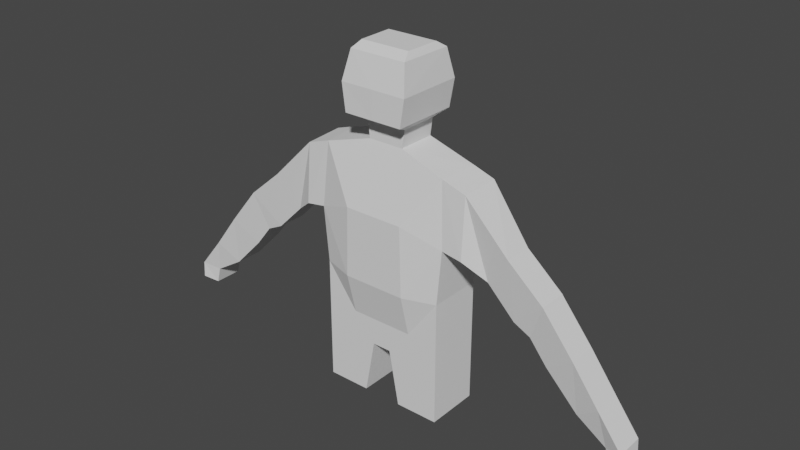 # Source: legless_man2a.blend  (saved by Blender 2.92.15; exported with 4.5.12 LTS)
import bpy
from mathutils import Matrix  # noqa: F401  (used for matrix-valued properties, if any)

bpy.ops.wm.read_factory_settings(use_empty=True)
scene = bpy.context.scene
scene.name = 'Scene'

# ---- collections
col_collection = bpy.data.collections.new('Collection'); scene.collection.children.link(col_collection)
col_ref = bpy.data.collections.new('ref-'); scene.collection.children.link(col_ref)

# ---- world
world_world = bpy.data.worlds.new('World'); scene.world = world_world
world_world.use_nodes = True; world_world.node_tree.nodes.clear()
_N = world_world.node_tree.nodes; _L = world_world.node_tree.links
n0 = _N.new('ShaderNodeOutputWorld'); n0.name = 'World Output'; n0.location = (300, 300)
n1 = _N.new('ShaderNodeBackground'); n1.name = 'Background'; n1.location = (10, 300)
n1.inputs[0].default_value = (0.05088, 0.05088, 0.05088, 1.0)
_L.new(n1.outputs[0], n0.inputs[0])
n0.is_active_output = True
world_world.color = (0.05088, 0.05088, 0.05088)
world_world.use_sun_shadow = False
world_world.sun_shadow_jitter_overblur = 0.0

# ---- meshes
me_plane = bpy.data.meshes.new('Plane')
me_plane.from_pydata([(0.1441, 0.074, 0.1877), (0.1441, -0.04924, 0.1877), (0.0, -0.07296, 0.1877), (0.0, 0.074, 0.1877), (0.0, -0.04924, 0.09085), (0.1441, -0.04924, 0.09085), (0.0, 0.074, 0.09085), (0.1441, 0.074, 0.09085), (0.1441, 0.074, 0.0), (0.0, 0.074, 0.02876), (0.1441, -0.04924, 0.0), (0.0, -0.04924, 0.02876), (0.1556, 0.074, 0.3135), (0.0, 0.09585, 0.347), (0.1556, -0.04924, 0.3135), (0.0, -0.07296, 0.347), (0.1556, 0.04983, 0.4606), (0.0, 0.05587, 0.4909), (0.1458, -0.0403, 0.4606), (0.0, -0.03175, 0.4909), (0.201, -0.04924, 0.306), (0.201, 0.074, 0.306), (0.2019, 0.04983, 0.4454), (0.2001, -0.03923, 0.4423), (0.2493, -0.02604, 0.2692), (0.2493, 0.03948, 0.2692), (0.3015, 0.02663, 0.3402), (0.3015, -0.03889, 0.3402), (0.3128, -0.02604, 0.2057), (0.3128, 0.03948, 0.2057), (0.3828, 0.02663, 0.2702), (0.3828, -0.03889, 0.2702), (0.3509, -0.02604, 0.1868), (0.3509, 0.03948, 0.1868), (0.3866, 0.02663, 0.265), (0.3866, -0.03889, 0.265), (0.3905, -0.02604, 0.1366), (0.3905, 0.03948, 0.1366), (0.4537, 0.02663, 0.1816), (0.4537, -0.03889, 0.1816), (0.4632, -0.02537, 0.06143), (0.4632, 0.04015, 0.06143), (0.5147, 0.02625, 0.1002), (0.5147, -0.03926, 0.1002), (0.5321, -0.02799, 0.01864), (0.5321, 0.03753, 0.01864), (0.5707, 0.02364, 0.02934), (0.5707, -0.04188, 0.02934), (0.07206, 0.074, 0.1877), (0.07206, -0.07296, 0.1877), (0.04075, 0.05587, 0.4909), (0.06795, 0.09585, 0.347), (0.07206, -0.04924, 0.09085), (0.07206, 0.074, 0.09085), (0.02163, 0.074, 0.02876), (0.02163, -0.04924, 0.02876), (0.06795, -0.07296, 0.347), (0.04075, -0.03175, 0.4909), (0.04639, 0.05566, 0.5309), (0.0, 0.05566, 0.5309), (0.0, -0.03043, 0.5309), (0.04639, -0.03043, 0.5309), (0.06803, 0.07992, 0.5497), (0.0, 0.07992, 0.5497), (0.0, -0.07059, 0.5497), (0.06803, -0.07059, 0.5497), (0.06747, 0.06941, 0.6757), (0.0, 0.06941, 0.6757), (0.0, -0.05452, 0.6756), (0.06586, -0.05452, 0.6756), (0.05856, 0.04763, 0.6897), (0.0, 0.04763, 0.6897), (0.0, -0.03274, 0.6896), (0.05696, -0.03274, 0.6896), (0.1441, -0.04924, -0.09782), (0.1441, 0.074, -0.09782), (0.04532, -0.04924, -0.09782), (0.04532, 0.074, -0.09782), (0.542, -0.02799, -0.01939), (0.542, 0.03753, -0.01939), (0.5733, 0.02364, -0.009432), (0.5733, -0.04188, -0.009432), (0.0, -0.07059, 0.612), (0.0, 0.08221, 0.6125), (0.07727, 0.08314, 0.6117), (0.07715, -0.06966, 0.6112)], [], [(12, 16, 22, 21), (5, 7, 0, 1), (52, 5, 1, 49), (49, 1, 14, 56), (54, 9, 6, 53), (55, 10, 5, 52), (10, 8, 7, 5), (53, 6, 3, 48), (8, 10, 74, 75), (48, 3, 13, 51), (1, 0, 12, 14), (57, 18, 16, 50), (51, 13, 17, 50), (56, 14, 18, 57), (22, 23, 27, 26), (14, 12, 21, 20), (16, 18, 23, 22), (18, 14, 20, 23), (27, 24, 28, 31), (20, 21, 25, 24), (23, 20, 24, 27), (21, 22, 26, 25), (29, 30, 34, 33), (25, 26, 30, 29), (26, 27, 31, 30), (24, 25, 29, 28), (34, 35, 39, 38), (30, 31, 35, 34), (28, 29, 33, 32), (31, 28, 32, 35), (39, 36, 40, 43), (32, 33, 37, 36), (35, 32, 36, 39), (33, 34, 38, 37), (42, 43, 47, 46), (37, 38, 42, 41), (38, 39, 43, 42), (36, 37, 41, 40), (46, 47, 81, 80), (40, 41, 45, 44), (43, 40, 44, 47), (41, 42, 46, 45), (15, 56, 57, 19), (12, 51, 50, 16), (57, 50, 58, 61), (0, 48, 51, 12), (11, 9, 54, 55), (7, 53, 48, 0), (11, 55, 52, 4), (8, 54, 53, 7), (2, 49, 56, 15), (4, 52, 49, 2), (61, 58, 62, 65), (50, 17, 59, 58), (19, 57, 61, 60), (84, 83, 67, 66), (60, 61, 65, 64), (58, 59, 63, 62), (68, 69, 73, 72), (85, 84, 66, 69), (82, 85, 69, 68), (72, 73, 70, 71), (66, 67, 71, 70), (69, 66, 70, 73), (76, 77, 75, 74), (55, 54, 77, 76), (10, 55, 76, 74), (54, 8, 75, 77), (78, 79, 80, 81), (44, 45, 79, 78), (47, 44, 78, 81), (45, 46, 80, 79), (64, 65, 85, 82), (65, 62, 84, 85), (62, 63, 83, 84)])
_uv = me_plane.uv_layers.new(name='UVMap')
_uv.uv.foreach_set('vector', [1.0, 1.0, 1.0, 1.0, 1.0, 1.0, 1.0, 1.0, 1.0, 0.0, 1.0, 1.0, 1.0, 1.0, 1.0, 0.0, 0.5, 0.0, 1.0, 0.0, 1.0, 0.0, 0.5, 0.0, 0.5, 0.0, 1.0, 0.0, 1.0, 0.0, 0.5, 0.0, 0.5, 1.0, 0.0, 1.0, 0.0, 1.0, 0.5, 1.0, 0.5, 0.0, 1.0, 0.0, 1.0, 0.0, 0.5, 0.0, 1.0, 0.0, 1.0, 1.0, 1.0, 1.0, 1.0, 0.0, 0.5, 1.0, 0.0, 1.0, 0.0, 1.0, 0.5, 1.0, 1.0, 1.0, 1.0, 0.0, 1.0, 0.0, 1.0, 1.0, 0.5, 1.0, 0.0, 1.0, 0.0, 1.0, 0.5, 1.0, 1.0, 0.0, 1.0, 1.0, 1.0, 1.0, 1.0, 0.0, 0.5, 0.0, 1.0, 0.0, 1.0, 1.0, 0.5, 1.0, 0.5, 1.0, 0.0, 1.0, 0.0, 1.0, 0.5, 1.0, 0.5, 0.0, 1.0, 0.0, 1.0, 0.0, 0.5, 0.0, 1.0, 1.0, 1.0, 0.0, 1.0, 0.0, 1.0, 1.0, 1.0, 0.0, 1.0, 1.0, 1.0, 1.0, 1.0, 0.0, 1.0, 1.0, 1.0, 0.0, 1.0, 0.0, 1.0, 1.0, 1.0, 0.0, 1.0, 0.0, 1.0, 0.0, 1.0, 0.0, 1.0, 0.0, 1.0, 0.0, 1.0, 0.0, 1.0, 0.0, 1.0, 0.0, 1.0, 1.0, 1.0, 1.0, 1.0, 0.0, 1.0, 0.0, 1.0, 0.0, 1.0, 0.0, 1.0, 0.0, 1.0, 1.0, 1.0, 1.0, 1.0, 1.0, 1.0, 1.0, 1.0, 1.0, 1.0, 1.0, 1.0, 1.0, 1.0, 1.0, 1.0, 1.0, 1.0, 1.0, 1.0, 1.0, 1.0, 1.0, 1.0, 1.0, 1.0, 0.0, 1.0, 0.0, 1.0, 1.0, 1.0, 0.0, 1.0, 1.0, 1.0, 1.0, 1.0, 0.0, 1.0, 1.0, 1.0, 0.0, 1.0, 0.0, 1.0, 1.0, 1.0, 1.0, 1.0, 0.0, 1.0, 0.0, 1.0, 1.0, 1.0, 0.0, 1.0, 1.0, 1.0, 1.0, 1.0, 0.0, 1.0, 0.0, 1.0, 0.0, 1.0, 0.0, 1.0, 0.0, 1.0, 0.0, 1.0, 0.0, 1.0, 0.0, 1.0, 0.0, 1.0, 0.0, 1.0, 1.0, 1.0, 1.0, 1.0, 0.0, 1.0, 0.0, 1.0, 0.0, 1.0, 0.0, 1.0, 0.0, 1.0, 1.0, 1.0, 1.0, 1.0, 1.0, 1.0, 1.0, 1.0, 1.0, 1.0, 0.0, 1.0, 0.0, 1.0, 1.0, 1.0, 1.0, 1.0, 1.0, 1.0, 1.0, 1.0, 1.0, 1.0, 1.0, 1.0, 0.0, 1.0, 0.0, 1.0, 1.0, 1.0, 0.0, 1.0, 1.0, 1.0, 1.0, 1.0, 0.0, 1.0, 1.0, 1.0, 0.0, 1.0, 0.0, 1.0, 1.0, 1.0, 0.0, 1.0, 1.0, 1.0, 1.0, 1.0, 0.0, 1.0, 0.0, 1.0, 0.0, 1.0, 0.0, 1.0, 0.0, 1.0, 1.0, 1.0, 1.0, 1.0, 1.0, 1.0, 1.0, 0.0, 0.0, 0.5, 0.0, 0.5, 0.0, 0.0, 0.0, 1.0, 1.0, 0.5, 1.0, 0.5, 1.0, 1.0, 1.0, 0.5, 0.0, 0.5, 1.0, 0.5, 1.0, 0.5, 0.0, 1.0, 1.0, 0.5, 1.0, 0.5, 1.0, 1.0, 1.0, 0.0, 0.0, 0.0, 1.0, 0.5, 1.0, 0.5, 0.0, 1.0, 1.0, 0.5, 1.0, 0.5, 1.0, 1.0, 1.0, 0.0, 0.0, 0.5, 0.0, 0.5, 0.0, 0.0, 0.0, 1.0, 1.0, 0.5, 1.0, 0.5, 1.0, 1.0, 1.0, 0.0, 0.0, 0.5, 0.0, 0.5, 0.0, 0.0, 0.0, 0.0, 0.0, 0.5, 0.0, 0.5, 0.0, 0.0, 0.0, 0.5, 0.0, 0.5, 1.0, 0.5, 1.0, 0.5, 0.0, 0.5, 1.0, 0.0, 1.0, 0.0, 1.0, 0.5, 1.0, 0.0, 0.0, 0.5, 0.0, 0.5, 0.0, 0.0, 0.0, 0.5, 1.0, 0.0, 1.0, 0.0, 1.0, 0.5, 1.0, 0.0, 0.0, 0.5, 0.0, 0.5, 0.0, 0.0, 0.0, 0.5, 1.0, 0.0, 1.0, 0.0, 1.0, 0.5, 1.0, 0.0, 0.0, 0.5, 0.0, 0.5, 0.0, 0.0, 0.0, 0.5, 0.0, 0.5, 1.0, 0.5, 1.0, 0.5, 0.0, 0.0, 0.0, 0.5, 0.0, 0.5, 0.0, 0.0, 0.0, 0.0, 0.0, 0.5, 0.0, 0.5, 1.0, 0.0, 1.0, 0.5, 1.0, 0.0, 1.0, 0.0, 1.0, 0.5, 1.0, 0.5, 0.0, 0.5, 1.0, 0.5, 1.0, 0.5, 0.0, 0.5, 0.0, 0.5, 1.0, 1.0, 1.0, 1.0, 0.0, 0.5, 0.0, 0.5, 1.0, 0.5, 1.0, 0.5, 0.0, 1.0, 0.0, 0.5, 0.0, 0.5, 0.0, 1.0, 0.0, 0.5, 1.0, 1.0, 1.0, 1.0, 1.0, 0.5, 1.0, 1.0, 0.0, 1.0, 1.0, 1.0, 1.0, 1.0, 0.0, 1.0, 0.0, 1.0, 1.0, 1.0, 1.0, 1.0, 0.0, 1.0, 0.0, 1.0, 0.0, 1.0, 0.0, 1.0, 0.0, 1.0, 1.0, 1.0, 1.0, 1.0, 1.0, 1.0, 1.0, 0.0, 0.0, 0.5, 0.0, 0.5, 0.0, 0.0, 0.0, 0.5, 0.0, 0.5, 1.0, 0.5, 1.0, 0.5, 0.0, 0.5, 1.0, 0.0, 1.0, 0.0, 1.0, 0.5, 1.0])
me_plane.use_remesh_fix_poles = True
me_plane.use_remesh_preserve_attributes = False
me_plane.use_mirror_vertex_groups = False
me_plane.update()
arm_armature = bpy.data.armatures.new('Armature')  # bones are not reproduced

# ---- objects
ob_armature = bpy.data.objects.new('Armature', arm_armature)
ob_plane = bpy.data.objects.new('Plane', me_plane)
ob_empty = bpy.data.objects.new('Empty', None)

# ---- transforms, parenting, visibility, modifiers, constraints
ob_armature.location = (0.0, 0.0, 0.0)
ob_armature.lineart.crease_threshold = 0.0
ob_plane.parent = ob_armature
ob_plane.location = (0.0, 0.0, 0.0)
ob_plane.lineart.crease_threshold = 0.0
_vg = ob_plane.vertex_groups.new(name='hips')
for _i, _w in zip([4, 11, 55], [0.03303, 0.2677, 0.08552]): _vg.add([_i], _w, 'REPLACE')
_vg = ob_plane.vertex_groups.new(name='Bone.001')
_vg = ob_plane.vertex_groups.new(name='root')
_vg = ob_plane.vertex_groups.new(name='hip.R')
for _i, _w in zip([0, 1, 2, 3, 4, 5, 6, 7, 8, 9, 10, 11, 48, 49, 52, 53, 54, 55, 76, 77], [0.1292, 0.131, 0.05224, 0.06602, 0.1897, 0.47, 0.2733, 0.4557, 0.118, 0.5937, 0.07329, 0.5169, 0.1189, 0.1103, 0.7427, 0.6915, 0.7229, 0.7519, 0.05175, 0.0726]): _vg.add([_i], _w, 'REPLACE')
_vg = ob_plane.vertex_groups.new(name='legstump.R')
for _i, _w in zip([0, 1, 5, 6, 7, 8, 9, 10, 11, 48, 49, 52, 53, 54, 55, 74, 75, 76, 77], [0.1024, 0.1039, 0.4732, 0.03444, 0.4562, 0.8429, 0.06786, 0.9036, 0.04862, 0.03288, 0.01644, 0.09427, 0.1164, 0.09675, 0.07224, 0.9265, 0.8957, 0.518, 0.5165]): _vg.add([_i], _w, 'REPLACE')
_vg = ob_plane.vertex_groups.new(name='legstumpend.R')
for _i, _w in zip([9, 54, 55, 74, 75, 76, 77], [0.002911, 0.027, 0.003165, 0.0552, 0.08337, 0.42, 0.3966]): _vg.add([_i], _w, 'REPLACE')
_vg = ob_plane.vertex_groups.new(name='spine1')
for _i, _w in zip([2, 3, 4, 6, 9, 11, 48, 49, 52, 53, 54, 55], [0.08125, 0.06552, 0.6496, 0.4942, 0.1655, 0.1244, 0.002261, 0.007996, 0.0748, 0.07113, 0.07606, 0.04689]): _vg.add([_i], _w, 'REPLACE')
_vg = ob_plane.vertex_groups.new(name='spine2')
for _i, _w in zip([0, 1, 2, 3, 4, 5, 6, 7, 12, 13, 14, 15, 21, 48, 49, 51, 52, 53, 56], [0.5721, 0.5728, 0.751, 0.7479, 0.08176, 0.02576, 0.147, 0.05837, 0.09709, 0.09253, 0.0819, 0.06609, 0.0197, 0.6844, 0.7025, 0.07879, 0.06516, 0.09152, 0.05986]): _vg.add([_i], _w, 'REPLACE')
_vg = ob_plane.vertex_groups.new(name='spine3')
for _i, _w in zip([0, 1, 2, 3, 12, 13, 14, 15, 17, 20, 21, 48, 49, 50, 51, 56], [0.01739, 0.02154, 0.07059, 0.06592, 0.1499, 0.6737, 0.1164, 0.7879, 0.05581, 0.02013, 0.05374, 0.06055, 0.05853, 0.04122, 0.58, 0.6816]): _vg.add([_i], _w, 'REPLACE')
_vg = ob_plane.vertex_groups.new(name='neck')
for _i, _w in zip([13, 15, 16, 17, 18, 19, 50, 51, 56, 57, 58, 59, 60, 61, 62, 63, 64, 65, 82, 83, 84, 85], [0.1037, 0.0608, 0.07433, 0.759, 0.05342, 0.8622, 0.75, 0.09701, 0.04614, 0.8148, 0.2543, 0.2864, 0.1877, 0.2048, 0.1365, 0.1534, 0.08041, 0.09519, 0.002998, 0.0514, 0.04958, 0.01508]): _vg.add([_i], _w, 'REPLACE')
_vg = ob_plane.vertex_groups.new(name='head')
for _i, _w in zip([17, 19, 50, 57, 58, 59, 60, 61, 62, 63, 64, 65, 66, 67, 68, 69, 70, 71, 72, 73, 82, 83, 84, 85], [0.1427, 0.09597, 0.12, 0.09564, 0.7049, 0.6739, 0.8006, 0.7721, 0.8422, 0.8245, 0.9137, 0.8943, 0.9781, 0.98, 0.9907, 0.9868, 0.9839, 0.9882, 0.9943, 0.9892, 0.9713, 0.9411, 0.9426, 0.9638]): _vg.add([_i], _w, 'REPLACE')
_vg = ob_plane.vertex_groups.new(name='tip')
_vg = ob_plane.vertex_groups.new(name='clav.R')
for _i, _w in zip([12, 14, 16, 17, 18, 21, 22, 23, 50, 51, 56, 57], [0.06169, 0.04575, 0.6953, 0.00329, 0.7825, 0.006454, 0.1551, 0.1295, 0.06753, 0.000283, 0.05786, 0.05204]): _vg.add([_i], _w, 'REPLACE')
_vg = ob_plane.vertex_groups.new(name='arm_upper.R')
for _i, _w in zip([0, 1, 12, 13, 14, 15, 16, 18, 20, 21, 22, 23, 24, 25, 26, 27, 28, 29, 30, 31, 32, 33, 34, 35, 39, 48, 49, 51, 56], [0.1378, 0.1319, 0.6563, 0.07755, 0.7109, 0.03718, 0.1966, 0.1277, 0.9197, 0.866, 0.8117, 0.8494, 0.9749, 0.9649, 0.9814, 0.9807, 0.8217, 0.7957, 0.7429, 0.7382, 0.1647, 0.1743, 0.6038, 0.6135, 0.01305, 0.05092, 0.05235, 0.1813, 0.1307]): _vg.add([_i], _w, 'REPLACE')
_vg = ob_plane.vertex_groups.new(name='arm_lower.R')
for _i, _w in zip([28, 29, 30, 31, 32, 33, 34, 35, 36, 37, 38, 39, 40, 41, 42, 43, 44, 45, 46, 47, 79], [0.1771, 0.2022, 0.2565, 0.2613, 0.8347, 0.8248, 0.3959, 0.3861, 0.986, 0.9754, 0.9739, 0.9649, 0.9512, 0.9376, 0.9577, 0.9366, 0.05931, 0.09717, 0.02531, 0.05808, 0.003839]): _vg.add([_i], _w, 'REPLACE')
_vg = ob_plane.vertex_groups.new(name='hand.R')
for _i, _w in zip([41, 44, 45, 46, 79, 80], [0.05671, 0.01219, 0.6172, 0.08517, 0.1593, 0.01569]): _vg.add([_i], _w, 'REPLACE')
_vg = ob_plane.vertex_groups.new(name='fingers.R')
for _i, _w in zip([40, 42, 43, 44, 45, 46, 47, 78, 79, 80, 81], [0.03097, 0.0182, 0.05908, 0.9095, 0.2854, 0.8771, 0.9257, 0.9689, 0.8138, 0.9582, 0.967]): _vg.add([_i], _w, 'REPLACE')
_vg = ob_plane.vertex_groups.new(name='clav.L')
_vg = ob_plane.vertex_groups.new(name='arm_upper.L')
_vg = ob_plane.vertex_groups.new(name='arm_lower.L')
_vg = ob_plane.vertex_groups.new(name='hand.L')
_vg = ob_plane.vertex_groups.new(name='fingers.L')
_vg = ob_plane.vertex_groups.new(name='hip.L')
for _i, _w in zip([9, 54], [0.1103, 0.02374]): _vg.add([_i], _w, 'REPLACE')
_vg = ob_plane.vertex_groups.new(name='legstump.L')
_vg = ob_plane.vertex_groups.new(name='legstumpend.L')
_m = ob_plane.modifiers.new('Mirror', 'MIRROR')
_m.use_clip = True
_m = ob_plane.modifiers.new('Armature', 'ARMATURE')
_m.object = ob_armature
ob_empty.location = (-2.446, -9.418e-05, 0.7616)
ob_empty.rotation_euler = (1.571, -0.0, -0.0)
ob_empty.empty_display_type = 'IMAGE'
ob_empty.empty_display_size = 2.209
ob_empty.empty_image_offset = (0.4884, -0.9092)
ob_empty.use_empty_image_alpha = True
ob_empty.color = (1.0, 1.0, 1.0, 0.07353)
ob_empty.lineart.crease_threshold = 0.0

# ---- collection membership
col_collection.objects.link(ob_armature)
col_collection.objects.link(ob_plane)
col_ref.objects.link(ob_empty)

# ---- scene / render settings (as saved in the file)
scene.frame_start = 1; scene.frame_end = 250; scene.frame_set(1)
scene.render.engine = 'BLENDER_EEVEE_NEXT'
scene.cycles.use_denoising = False
scene.cycles.samples = 128
scene.cycles.sampling_pattern = 'TABULATED_SOBOL'
scene.cycles.use_adaptive_sampling = False
scene.cycles.use_light_tree = False
scene.view_settings.view_transform = 'Filmic'
bpy.context.view_layer.update()

# ---- added for rendering (the .blend has no active camera and no usable light): camera, sun
cam_auto = bpy.data.cameras.new('AutoCamera')
cam_auto.lens = 50.0
cam_auto.sensor_width = 36.0
cam_auto.clip_end = 1000.0
ob_auto_camera = bpy.data.objects.new('AutoCamera', cam_auto)
scene.collection.objects.link(ob_auto_camera)
ob_auto_camera.location = (1.29644, -1.54428, 1.33308)
ob_auto_camera.rotation_euler = (1.09748, -7.21219e-08, 0.694738)
scene.camera = ob_auto_camera
light_auto_sun = bpy.data.lights.new('AutoSun', 'SUN')
light_auto_sun.energy = 3.0
light_auto_sun.angle = 0.0523599
ob_auto_sun = bpy.data.objects.new('AutoSun', light_auto_sun)
scene.collection.objects.link(ob_auto_sun)
ob_auto_sun.rotation_euler = (0.872665, 0.174533, 0.523599)
bpy.context.view_layer.update()
